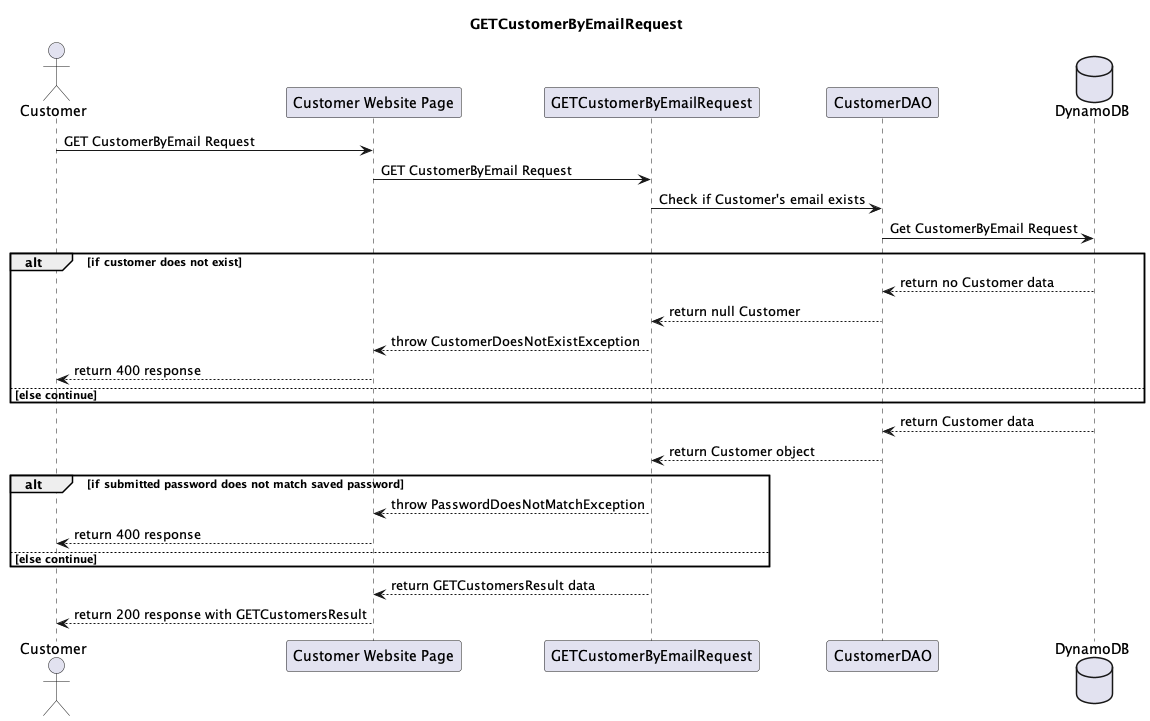

The diagram above was rendered by PlantUML. Its source (embedded in the PNG):
@startuml
'https://plantuml.com/sequence-diagram

actor "Customer" as client
participant "Customer Website Page" as apiGateway
participant "GETCustomerByEmailRequest" as getCustomerByEmailRequest
participant "CustomerDAO" as customerDao
database "DynamoDB" as dynamoDB

title GETCustomerByEmailRequest

client -> apiGateway : GET CustomerByEmail Request
apiGateway -> getCustomerByEmailRequest : GET CustomerByEmail Request
getCustomerByEmailRequest -> customerDao : Check if Customer's email exists
customerDao -> dynamoDB : Get CustomerByEmail Request

alt if customer does not exist
dynamoDB --> customerDao : return no Customer data
customerDao --> getCustomerByEmailRequest : return null Customer
getCustomerByEmailRequest --> apiGateway : throw CustomerDoesNotExistException
apiGateway --> client : return 400 response
else else continue
end
dynamoDB --> customerDao : return Customer data
customerDao --> getCustomerByEmailRequest : return Customer object
alt if submitted password does not match saved password
getCustomerByEmailRequest --> apiGateway : throw PasswordDoesNotMatchException
apiGateway --> client : return 400 response
else else continue
end
getCustomerByEmailRequest --> apiGateway : return GETCustomersResult data
apiGateway --> client : return 200 response with GETCustomersResult

@enduml